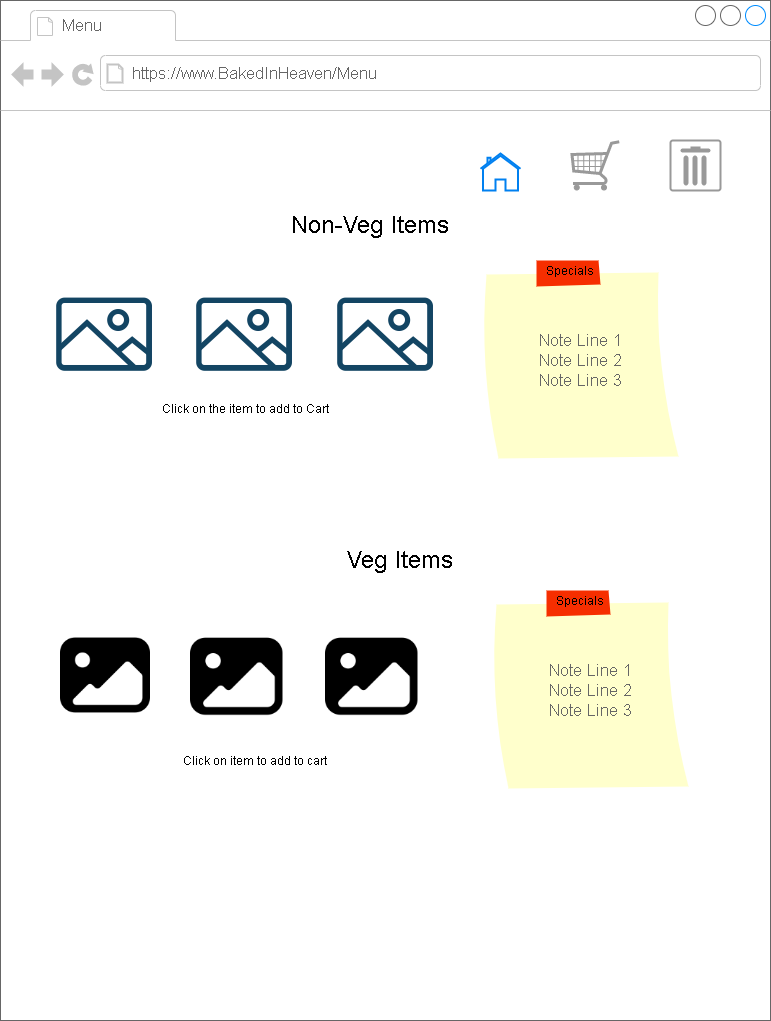

The diagram above was exported from draw.io. Its source (the exported page's mxGraphModel, read from the mxfile embedded in the PNG):
<mxGraphModel dx="868" dy="1494" grid="1" gridSize="10" guides="1" tooltips="1" connect="1" arrows="1" fold="1" page="1" pageScale="1" pageWidth="850" pageHeight="1100" math="0" shadow="0">
  <root>
    <mxCell id="0" />
    <mxCell id="1" parent="0" />
    <mxCell id="DniszRBrulhw-kXV7fcU-1" value="" style="strokeWidth=1;shadow=0;dashed=0;align=center;html=1;shape=mxgraph.mockup.containers.browserWindow;rSize=0;strokeColor=#666666;strokeColor2=#008cff;strokeColor3=#c4c4c4;mainText=,;recursiveResize=0;" vertex="1" parent="1">
      <mxGeometry x="30" y="-10" width="770" height="1020" as="geometry" />
    </mxCell>
    <mxCell id="DniszRBrulhw-kXV7fcU-2" value="Menu" style="strokeWidth=1;shadow=0;dashed=0;align=center;html=1;shape=mxgraph.mockup.containers.anchor;fontSize=17;fontColor=#666666;align=left;" vertex="1" parent="DniszRBrulhw-kXV7fcU-1">
      <mxGeometry x="60" y="12" width="110" height="26" as="geometry" />
    </mxCell>
    <mxCell id="DniszRBrulhw-kXV7fcU-3" value="https://www.BakedInHeaven/Menu" style="strokeWidth=1;shadow=0;dashed=0;align=center;html=1;shape=mxgraph.mockup.containers.anchor;rSize=0;fontSize=17;fontColor=#666666;align=left;" vertex="1" parent="DniszRBrulhw-kXV7fcU-1">
      <mxGeometry x="130" y="60" width="250" height="26" as="geometry" />
    </mxCell>
    <mxCell id="DniszRBrulhw-kXV7fcU-4" value="" style="strokeColor=#999999;verticalLabelPosition=bottom;shadow=0;dashed=0;verticalAlign=top;strokeWidth=2;html=1;shape=mxgraph.mockup.misc.trashcanIcon;" vertex="1" parent="DniszRBrulhw-kXV7fcU-1">
      <mxGeometry x="670" y="140" width="50" height="50" as="geometry" />
    </mxCell>
    <mxCell id="DniszRBrulhw-kXV7fcU-5" value="" style="verticalLabelPosition=bottom;shadow=0;dashed=0;align=center;html=1;verticalAlign=top;strokeWidth=1;shape=mxgraph.mockup.misc.shoppingCart;strokeColor=#999999;" vertex="1" parent="DniszRBrulhw-kXV7fcU-1">
      <mxGeometry x="570" y="140" width="50" height="50" as="geometry" />
    </mxCell>
    <mxCell id="DniszRBrulhw-kXV7fcU-7" value="&lt;font style=&quot;font-size: 24px&quot;&gt;Non-Veg Items&lt;/font&gt;" style="text;html=1;strokeColor=none;fillColor=none;align=center;verticalAlign=middle;whiteSpace=wrap;rounded=0;" vertex="1" parent="DniszRBrulhw-kXV7fcU-1">
      <mxGeometry x="40" y="200" width="660" height="50" as="geometry" />
    </mxCell>
    <mxCell id="DniszRBrulhw-kXV7fcU-8" value="" style="shape=image;html=1;verticalAlign=top;verticalLabelPosition=bottom;labelBackgroundColor=#ffffff;imageAspect=0;aspect=fixed;image=https://cdn4.iconfinder.com/data/icons/evil-icons-user-interface/64/picture-128.png" vertex="1" parent="DniszRBrulhw-kXV7fcU-1">
      <mxGeometry x="40" y="270" width="128" height="128" as="geometry" />
    </mxCell>
    <mxCell id="DniszRBrulhw-kXV7fcU-9" value="" style="shape=image;html=1;verticalAlign=top;verticalLabelPosition=bottom;labelBackgroundColor=#ffffff;imageAspect=0;aspect=fixed;image=https://cdn4.iconfinder.com/data/icons/evil-icons-user-interface/64/picture-128.png" vertex="1" parent="DniszRBrulhw-kXV7fcU-1">
      <mxGeometry x="180" y="270" width="128" height="128" as="geometry" />
    </mxCell>
    <mxCell id="DniszRBrulhw-kXV7fcU-10" value="" style="shape=image;html=1;verticalAlign=top;verticalLabelPosition=bottom;labelBackgroundColor=#ffffff;imageAspect=0;aspect=fixed;image=https://cdn4.iconfinder.com/data/icons/evil-icons-user-interface/64/picture-128.png" vertex="1" parent="DniszRBrulhw-kXV7fcU-1">
      <mxGeometry x="321" y="270" width="128" height="128" as="geometry" />
    </mxCell>
    <mxCell id="DniszRBrulhw-kXV7fcU-11" value="Note Line 1&#10;Note Line 2&#10;Note Line 3" style="strokeWidth=1;shadow=0;dashed=0;align=center;html=1;shape=mxgraph.mockup.text.stickyNote2;fontColor=#666666;mainText=;fontSize=17;whiteSpace=wrap;fillColor=#ffffcc;strokeColor=#F62E00;" vertex="1" parent="DniszRBrulhw-kXV7fcU-1">
      <mxGeometry x="480" y="260" width="200" height="200" as="geometry" />
    </mxCell>
    <mxCell id="DniszRBrulhw-kXV7fcU-12" value="Specials" style="text;html=1;strokeColor=none;fillColor=none;align=center;verticalAlign=middle;whiteSpace=wrap;rounded=0;" vertex="1" parent="DniszRBrulhw-kXV7fcU-1">
      <mxGeometry x="550" y="260" width="40" height="20" as="geometry" />
    </mxCell>
    <mxCell id="DniszRBrulhw-kXV7fcU-13" value="Click on the item to add to Cart" style="text;html=1;strokeColor=none;fillColor=none;align=center;verticalAlign=middle;whiteSpace=wrap;rounded=0;" vertex="1" parent="DniszRBrulhw-kXV7fcU-1">
      <mxGeometry x="60" y="398" width="370" height="20" as="geometry" />
    </mxCell>
    <mxCell id="DniszRBrulhw-kXV7fcU-16" value="" style="shape=image;html=1;verticalAlign=top;verticalLabelPosition=bottom;labelBackgroundColor=#ffffff;imageAspect=0;aspect=fixed;image=https://cdn4.iconfinder.com/data/icons/glyphs/24/icons_pic-128.png" vertex="1" parent="DniszRBrulhw-kXV7fcU-1">
      <mxGeometry x="60" y="630" width="90" height="90" as="geometry" />
    </mxCell>
    <mxCell id="DniszRBrulhw-kXV7fcU-17" value="" style="shape=image;html=1;verticalAlign=top;verticalLabelPosition=bottom;labelBackgroundColor=#ffffff;imageAspect=0;aspect=fixed;image=https://cdn4.iconfinder.com/data/icons/glyphs/24/icons_pic-128.png" vertex="1" parent="DniszRBrulhw-kXV7fcU-1">
      <mxGeometry x="190" y="630" width="92.5" height="92.5" as="geometry" />
    </mxCell>
    <mxCell id="DniszRBrulhw-kXV7fcU-18" value="" style="shape=image;html=1;verticalAlign=top;verticalLabelPosition=bottom;labelBackgroundColor=#ffffff;imageAspect=0;aspect=fixed;image=https://cdn4.iconfinder.com/data/icons/glyphs/24/icons_pic-128.png" vertex="1" parent="DniszRBrulhw-kXV7fcU-1">
      <mxGeometry x="325" y="630" width="92.5" height="92.5" as="geometry" />
    </mxCell>
    <mxCell id="DniszRBrulhw-kXV7fcU-19" value="Note Line 1&#10;Note Line 2&#10;Note Line 3" style="strokeWidth=1;shadow=0;dashed=0;align=center;html=1;shape=mxgraph.mockup.text.stickyNote2;fontColor=#666666;mainText=;fontSize=17;whiteSpace=wrap;fillColor=#ffffcc;strokeColor=#F62E00;" vertex="1" parent="DniszRBrulhw-kXV7fcU-1">
      <mxGeometry x="490" y="590" width="200" height="200" as="geometry" />
    </mxCell>
    <mxCell id="DniszRBrulhw-kXV7fcU-21" value="Click on item to add to cart" style="text;html=1;strokeColor=none;fillColor=none;align=center;verticalAlign=middle;whiteSpace=wrap;rounded=0;" vertex="1" parent="DniszRBrulhw-kXV7fcU-1">
      <mxGeometry x="80" y="750" width="350" height="20" as="geometry" />
    </mxCell>
    <mxCell id="DniszRBrulhw-kXV7fcU-22" value="" style="html=1;verticalLabelPosition=bottom;align=center;labelBackgroundColor=#ffffff;verticalAlign=top;strokeWidth=2;strokeColor=#0080F0;shadow=0;dashed=0;shape=mxgraph.ios7.icons.home;" vertex="1" parent="DniszRBrulhw-kXV7fcU-1">
      <mxGeometry x="480" y="153" width="40" height="37" as="geometry" />
    </mxCell>
    <mxCell id="DniszRBrulhw-kXV7fcU-14" value="&lt;font style=&quot;font-size: 24px&quot;&gt;Veg Items&lt;/font&gt;" style="text;html=1;strokeColor=none;fillColor=none;align=center;verticalAlign=middle;whiteSpace=wrap;rounded=0;" vertex="1" parent="1">
      <mxGeometry x="90" y="520" width="680" height="60" as="geometry" />
    </mxCell>
    <mxCell id="DniszRBrulhw-kXV7fcU-20" value="Specials" style="text;html=1;strokeColor=none;fillColor=none;align=center;verticalAlign=middle;whiteSpace=wrap;rounded=0;" vertex="1" parent="1">
      <mxGeometry x="590" y="580" width="40" height="20" as="geometry" />
    </mxCell>
  </root>
</mxGraphModel>